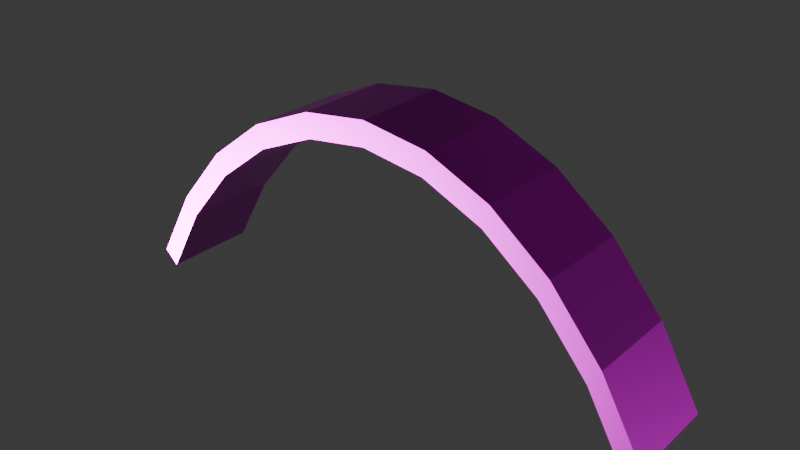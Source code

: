 # Source: Metalkeil.blend  (saved by Blender 4.3.34; exported with 4.5.12 LTS)
import bpy
from mathutils import Matrix  # noqa: F401  (used for matrix-valued properties, if any)

bpy.ops.wm.read_factory_settings(use_empty=True)
scene = bpy.context.scene
scene.name = 'Scene'

# ---- images (referenced by path relative to the original .blend; pixels are not part of the script)
import os
ASSET_DIR = os.environ.get("B2B_ASSET_DIR", "")  # directory of the original .blend (textures are referenced by path, not embedded)
HERE = os.path.dirname(os.path.abspath(__file__))  # packed textures are extracted next to this script under _unpacked/

def load_image(name, relpath, width, height, colorspace="sRGB"):
    """Load a texture the original file referenced (path relative to the .blend, or extracted next to this script)."""
    p = next((c for c in (os.path.join(HERE, relpath), os.path.join(ASSET_DIR, relpath)) if relpath and os.path.exists(c)), "")
    if p:
        img = bpy.data.images.load(p, check_existing=True)
        img.name = name
    else:  # same state as the original file: an image datablock whose file is absent (Cycles renders it pink)
        img = bpy.data.images.new(name, width, height)
        img.source = "FILE"
        img.filepath = "//" + (relpath or name)
    img.colorspace_settings.name = colorspace
    return img
img_metal_9_basecolor_2k_png = load_image('metal_9_basecolor-2K.png', 'textures/metal_9-2K/metal_9_basecolor-2K.png', 1024, 1024, 'sRGB')
img_metal_9_roughness_2k_png = load_image('metal_9_roughness-2K.png', 'textures/metal_9-2K/metal_9_roughness-2K.png', 1024, 1024, 'Non-Color')
img_metal_9_normal_2k_png = load_image('metal_9_normal-2K.png', 'textures/metal_9-2K/metal_9_normal-2K.png', 1024, 1024, 'Non-Color')
img_2k_padded_leather_1_basecolor_png = load_image('2K-padded_leather_1_basecolor.png', 'textures/padded_leather_1-2K/2K-padded_leather_1_basecolor.png', 1024, 1024, 'sRGB')
img_2k_padded_leather_1_roughness_png = load_image('2K-padded_leather_1_roughness.png', 'textures/padded_leather_1-2K/2K-padded_leather_1_roughness.png', 1024, 1024, 'Non-Color')
img_2k_padded_leather_1_normal_png = load_image('2K-padded_leather_1_normal.png', 'textures/padded_leather_1-2K/2K-padded_leather_1_normal.png', 1024, 1024, 'Non-Color')

# ---- materials (node trees are filled in below, after node groups)
mat_metal_002 = bpy.data.materials.new('Metal.002')
mat_metal_002.diffuse_color = (0.0602, 0.0602, 0.0602, 1.0)
mat_sitzstoff_002 = bpy.data.materials.new('Sitzstoff.002')
mat_sitzstoff_002.diffuse_color = (0.1969, 0.02444, 0.02151, 1.0)

# ---- material node trees
mat_metal_002.use_nodes = True; mat_metal_002.node_tree.nodes.clear()
_N = mat_metal_002.node_tree.nodes; _L = mat_metal_002.node_tree.links
n0 = _N.new('ShaderNodeBsdfPrincipled'); n0.name = 'Principled BSDF'; n0.location = (10, 300)
n0.inputs[1].default_value = 1.0
n1 = _N.new('ShaderNodeOutputMaterial'); n1.name = 'Material Output'; n1.location = (300, 300)
n2 = _N.new('ShaderNodeTexImage'); n2.name = 'Image Texture'; n2.location = (-625, 343)
n2.image = img_metal_9_basecolor_2k_png
n3 = _N.new('ShaderNodeTexImage'); n3.name = 'Image Texture.001'; n3.location = (-354, 273)
n3.image = img_metal_9_roughness_2k_png
n4 = _N.new('ShaderNodeTexImage'); n4.name = 'Image Texture.002'; n4.location = (-498, -36)
n4.image = img_metal_9_normal_2k_png
n5 = _N.new('ShaderNodeNormalMap'); n5.name = 'Normal Map'; n5.location = (-217, -24)
_L.new(n0.outputs[0], n1.inputs[0])
_L.new(n2.outputs[0], n0.inputs[0])
_L.new(n3.outputs[0], n0.inputs[2])
_L.new(n5.outputs[0], n0.inputs[5])
_L.new(n4.outputs[0], n5.inputs[1])
n1.is_active_output = True
mat_sitzstoff_002.use_nodes = True; mat_sitzstoff_002.node_tree.nodes.clear()
_N = mat_sitzstoff_002.node_tree.nodes; _L = mat_sitzstoff_002.node_tree.links
n0 = _N.new('ShaderNodeBsdfPrincipled'); n0.name = 'Principled BSDF'; n0.location = (10, 300)
n1 = _N.new('ShaderNodeOutputMaterial'); n1.name = 'Material Output'; n1.location = (300, 300)
n2 = _N.new('ShaderNodeTexImage'); n2.name = 'Image Texture'; n2.location = (-666, 335)
n2.image = img_2k_padded_leather_1_basecolor_png
n3 = _N.new('ShaderNodeTexImage'); n3.name = 'Image Texture.001'; n3.location = (-412, 267)
n3.image = img_2k_padded_leather_1_roughness_png
n4 = _N.new('ShaderNodeTexImage'); n4.name = 'Image Texture.002'; n4.location = (-529, -25)
n4.image = img_2k_padded_leather_1_normal_png
n5 = _N.new('ShaderNodeNormalMap'); n5.name = 'Normal Map'; n5.location = (-231, -23)
_L.new(n0.outputs[0], n1.inputs[0])
_L.new(n2.outputs[0], n0.inputs[0])
_L.new(n3.outputs[0], n0.inputs[2])
_L.new(n5.outputs[0], n0.inputs[5])
_L.new(n4.outputs[0], n5.inputs[1])
n1.is_active_output = True

# ---- world
world_world = bpy.data.worlds.new('World'); scene.world = world_world
world_world.use_nodes = True; world_world.node_tree.nodes.clear()
_N = world_world.node_tree.nodes; _L = world_world.node_tree.links
n0 = _N.new('ShaderNodeOutputWorld'); n0.name = 'World Output'; n0.location = (300, 300)
n1 = _N.new('ShaderNodeBackground'); n1.name = 'Background'; n1.location = (10, 300)
n1.inputs[0].default_value = (0.05088, 0.05088, 0.05088, 1.0)
_L.new(n1.outputs[0], n0.inputs[0])
n0.is_active_output = True
world_world.color = (0.05088, 0.05088, 0.05088)
world_world.sun_shadow_jitter_overblur = 0.0

# ---- meshes
me_cylinder_005 = bpy.data.meshes.new('Cylinder.005')
me_cylinder_005.from_pydata([(-6.206e-06, 0.02806, 0.1363), (-6.206e-06, -0.02806, 0.1363), (0.03901, -0.02806, 0.1307), (0.03901, 0.02806, 0.1307), (0.07653, -0.02806, 0.1142), (0.07653, 0.02806, 0.1142), (0.1111, -0.02806, 0.08745), (0.1111, 0.02806, 0.08745), (0.1414, -0.02806, 0.05142), (0.1414, 0.02806, 0.05142), (0.1663, -0.02806, 0.007512), (0.1663, 0.02806, 0.007512), (-0.1663, -0.02806, 0.007512), (-0.1663, 0.02806, 0.007512), (-0.1414, -0.02806, 0.05142), (-0.1414, 0.02806, 0.05142), (-0.1111, -0.02806, 0.08745), (-0.1111, 0.02806, 0.08745), (-0.07654, -0.02806, 0.1142), (-0.07654, 0.02806, 0.1142), (-0.03902, -0.02806, 0.1307), (-0.03902, 0.02806, 0.1307), (-0.0003357, 0.02806, 0.1217), (-0.0003357, -0.02806, 0.1217), (0.03705, -0.02806, 0.1164), (0.03705, 0.02806, 0.1164), (0.07269, -0.02806, 0.1008), (0.07269, 0.02806, 0.1008), (0.1055, -0.02806, 0.07535), (0.1055, 0.02806, 0.07535), (0.1346, -0.02806, 0.0408), (0.1346, 0.02806, 0.0408), (0.1579, -0.02806, -0.0005751), (0.1579, 0.02806, -0.0005751), (-0.1579, -0.02806, -0.0005751), (-0.1579, 0.02806, -0.0005751), (-0.1341, -0.02806, 0.04147), (-0.1341, 0.02806, 0.04147), (-0.1055, -0.02806, 0.07535), (-0.1055, 0.02806, 0.07535), (-0.0727, -0.02806, 0.1008), (-0.0727, 0.02806, 0.1008), (-0.03706, -0.02806, 0.1164), (-0.03706, 0.02806, 0.1164)], [], [(19, 18, 20, 21), (17, 16, 18, 19), (15, 14, 16, 17), (13, 12, 14, 15), (7, 6, 8, 9), (5, 4, 6, 7), (3, 2, 4, 5), (0, 1, 2, 3), (21, 20, 1, 0), (22, 25, 24, 23), (43, 22, 23, 42), (41, 43, 42, 40), (39, 41, 40, 38), (37, 39, 38, 36), (9, 8, 10, 11), (31, 33, 32, 30), (29, 31, 30, 28), (27, 29, 28, 26), (25, 27, 26, 24), (19, 21, 43, 41), (17, 19, 41, 39), (1, 20, 42, 23), (15, 17, 39, 37), (20, 18, 40, 42), (37, 35, 13, 15), (18, 16, 38, 40), (35, 37, 36, 34), (11, 33, 31, 9), (16, 14, 36, 38), (32, 10, 8, 30), (6, 28, 30, 8), (28, 6, 4, 26), (2, 24, 26, 4), (24, 2, 1, 23), (34, 36, 14, 12), (13, 35, 34, 12), (33, 11, 10, 32), (7, 9, 31, 29), (27, 5, 7, 29), (5, 27, 25, 3), (25, 22, 0, 3), (21, 0, 22, 43)])
_uv = me_cylinder_005.uv_layers.new(name='UVMap')
_uv.uv.foreach_set('vector', [0.9055, 0.1089, 0.7931, 0.1089, 0.7931, -5.091e-09, 0.9055, 3.402e-09, 0.9055, 0.2245, 0.7931, 0.2245, 0.7931, 0.1089, 0.9055, 0.1089, 0.9055, 0.3424, 0.7931, 0.3424, 0.7931, 0.2245, 0.9055, 0.2245, 0.9055, 0.458, 0.7931, 0.458, 0.7931, 0.3424, 0.9055, 0.3424, 0.5681, 0.458, 0.6806, 0.458, 0.6806, 0.5669, 0.5681, 0.5669, 0.5681, 0.3424, 0.6806, 0.3424, 0.6806, 0.458, 0.5681, 0.458, 0.5681, 0.2245, 0.6806, 0.2245, 0.6806, 0.3424, 0.5681, 0.3424, 0.5681, 0.1089, 0.6806, 0.1089, 0.6806, 0.2245, 0.5681, 0.2245, 0.5681, 1.915e-09, 0.6806, -6.578e-09, 0.6806, 0.1089, 0.5681, 0.1089, 0.6806, 0.5337, 0.6806, 0.4241, 0.7931, 0.4241, 0.7931, 0.5337, 0.6806, 0.6339, 0.6806, 0.5337, 0.7931, 0.5337, 0.7931, 0.6339, 0.9055, 0.7895, 0.9055, 0.894, 0.7931, 0.894, 0.7931, 0.7895, 0.9055, 0.6792, 0.9055, 0.7895, 0.7931, 0.7895, 0.7931, 0.6792, 0.9055, 0.5682, 0.9055, 0.6792, 0.7931, 0.6792, 0.7931, 0.5682, 0.5681, 0.5669, 0.6806, 0.5669, 0.6806, 0.665, 0.5681, 0.665, 0.6806, 0.09518, 0.6806, 5.615e-08, 0.7931, 4.765e-08, 0.7931, 0.09518, 0.6806, 0.2015, 0.6806, 0.09518, 0.7931, 0.09518, 0.7931, 0.2015, 0.6806, 0.3123, 0.6806, 0.2015, 0.7931, 0.2015, 0.7931, 0.3123, 0.6806, 0.4241, 0.6806, 0.3123, 0.7931, 0.3123, 0.7931, 0.4241, 0.2383, 0.2699, 0.2725, 0.3827, 0.2429, 0.3886, 0.2104, 0.2814, 0.1827, 0.1659, 0.2383, 0.2699, 0.2104, 0.2814, 0.1576, 0.1827, 0.5681, 0.5, 0.5565, 0.6173, 0.5269, 0.6114, 0.5379, 0.501, 0.1079, 0.07478, 0.1827, 0.1659, 0.1576, 0.1827, 0.08727, 0.09683, 0.5565, 0.6173, 0.5223, 0.7301, 0.4944, 0.7186, 0.5269, 0.6114, 0.08727, 0.09683, 6.979e-08, 0.02512, 0.01679, 1.267e-09, 0.1079, 0.07478, 0.5223, 0.7301, 0.4667, 0.8341, 0.4416, 0.8173, 0.4944, 0.7186, 0.9055, 0.458, 0.9055, 0.5682, 0.7931, 0.5682, 0.7931, 0.458, 0.01679, 1.0, -1.915e-09, 0.9749, 0.08587, 0.9046, 0.1079, 0.9252, 0.4667, 0.8341, 0.392, 0.9252, 0.3713, 0.9032, 0.4416, 0.8173, 0.284, 0.02512, 0.3008, -1.313e-08, 0.392, 0.07478, 0.3699, 0.09543, 0.4667, 0.1659, 0.4416, 0.1827, 0.3699, 0.09543, 0.392, 0.07478, 0.4416, 0.1827, 0.4667, 0.1659, 0.5223, 0.2699, 0.4944, 0.2814, 0.5565, 0.3827, 0.5269, 0.3886, 0.4944, 0.2814, 0.5223, 0.2699, 0.5269, 0.3886, 0.5565, 0.3827, 0.5681, 0.5, 0.5379, 0.501, 0.284, 0.9749, 0.3713, 0.9032, 0.392, 0.9252, 0.3008, 1.0, 0.74, 0.7464, 0.7107, 0.7464, 0.7107, 0.6339, 0.74, 0.6339, 0.7107, 0.7464, 0.6806, 0.7464, 0.6806, 0.6339, 0.7107, 0.6339, 0.1827, 0.8341, 0.1079, 0.9252, 0.08587, 0.9046, 0.1576, 0.8173, 0.2104, 0.7186, 0.2383, 0.7301, 0.1827, 0.8341, 0.1576, 0.8173, 0.2383, 0.7301, 0.2104, 0.7186, 0.2429, 0.6114, 0.2725, 0.6173, 0.2429, 0.6114, 0.2539, 0.499, 0.284, 0.5, 0.2725, 0.6173, 0.2725, 0.3827, 0.284, 0.5, 0.2539, 0.499, 0.2429, 0.3886])
me_cylinder_005.materials.append(mat_metal_002)
me_cylinder_005.materials.append(mat_sitzstoff_002)
me_cylinder_005.update()
me_cylinder_005.normals_split_custom_set([tuple(v) for v in zip(*[iter([-0.4023, -1.265e-07, 0.9155, -0.4023, -1.265e-07, 0.9155, -0.4023, -1.265e-07, 0.9155, -0.4023, -1.265e-07, 0.9155, -0.6122, -1.994e-07, 0.7907, -0.6122, -1.994e-07, 0.7907, -0.6122, -1.994e-07, 0.7907, -0.6122, -1.994e-07, 0.7907, -0.7653, -3.914e-08, 0.6437, -0.7653, -3.914e-08, 0.6437, -0.7653, -3.914e-08, 0.6437, -0.7653, -3.914e-08, 0.6437, -0.8701, -1.212e-07, 0.4929, -0.8701, -1.212e-07, 0.4929, -0.8701, -1.212e-07, 0.4929, -0.8701, -1.212e-07, 0.4929, 0.7653, -4.629e-08, 0.6437, 0.7653, -4.629e-08, 0.6437, 0.7653, -4.629e-08, 0.6437, 0.7653, -4.629e-08, 0.6437, 0.6122, -1.476e-07, 0.7907, 0.6122, -1.476e-07, 0.7907, 0.6122, -1.476e-07, 0.7907, 0.6122, -1.476e-07, 0.7907, 0.4023, -1.162e-07, 0.9155, 0.4023, -1.162e-07, 0.9155, 0.4023, -1.162e-07, 0.9155, 0.4023, -1.162e-07, 0.9155, 0.1412, 0.0, 0.99, 0.1412, 0.0, 0.99, 0.1412, 0.0, 0.99, 0.1412, 0.0, 0.99, -0.1412, 0.0, 0.99, -0.1412, 0.0, 0.99, -0.1412, 0.0, 0.99, -0.1412, 0.0, 0.99, -0.1404, 6.524e-08, -0.9901, -0.1404, 6.524e-08, -0.9901, -0.1404, 6.524e-08, -0.9901, -0.1404, 6.524e-08, -0.9901, 0.1429, 6.638e-08, -0.9897, 0.1429, 6.638e-08, -0.9897, 0.1429, 6.638e-08, -0.9897, 0.1429, 6.638e-08, -0.9897, 0.4023, 5.33e-08, -0.9155, 0.4023, 5.33e-08, -0.9155, 0.4023, 5.33e-08, -0.9155, 0.4023, 5.33e-08, -0.9155, 0.6122, 9.989e-08, -0.7907, 0.6122, 9.989e-08, -0.7907, 0.6122, 9.989e-08, -0.7907, 0.6122, 9.989e-08, -0.7907, 0.7645, 0.0, -0.6446, 0.7645, 0.0, -0.6446, 0.7645, 0.0, -0.6446, 0.7645, 0.0, -0.6446, 0.8701, -2.173e-07, 0.4929, 0.8701, -2.173e-07, 0.4929, 0.8701, -2.173e-07, 0.4929, 0.8701, -2.173e-07, 0.4929, -0.8706, 1.746e-07, -0.492, -0.8706, 1.746e-07, -0.492, -0.8706, 1.746e-07, -0.492, -0.8706, 1.746e-07, -0.492, -0.7657, 0.0, -0.6433, -0.7657, 0.0, -0.6433, -0.7657, 0.0, -0.6433, -0.7657, 0.0, -0.6433, -0.6122, 9.989e-08, -0.7907, -0.6122, 9.989e-08, -0.7907, -0.6122, 9.989e-08, -0.7907, -0.6122, 9.989e-08, -0.7907, -0.4023, 5.33e-08, -0.9155, -0.4023, 5.33e-08, -0.9155, -0.4023, 5.33e-08, -0.9155, -0.4023, 5.33e-08, -0.9155, -7.436e-09, 1.0, 2.102e-07, -7.436e-09, 1.0, 2.102e-07, -7.436e-09, 1.0, 2.102e-07, -7.436e-09, 1.0, 2.102e-07, -1.848e-09, 1.0, 2.102e-07, -1.848e-09, 1.0, 2.102e-07, -1.848e-09, 1.0, 2.102e-07, -1.848e-09, 1.0, 2.102e-07, -4.694e-07, -1.0, -4.232e-07, -4.694e-07, -1.0, -4.232e-07, -4.694e-07, -1.0, -4.232e-07, -4.694e-07, -1.0, -4.232e-07, -6.367e-09, 1.0, 2.116e-07, -6.367e-09, 1.0, 2.116e-07, -6.367e-09, 1.0, 2.116e-07, -6.367e-09, 1.0, 2.116e-07, 7.436e-09, -1.0, -2.102e-07, 7.436e-09, -1.0, -2.102e-07, 7.436e-09, -1.0, -2.102e-07, 7.436e-09, -1.0, -2.102e-07, -5.33e-08, 1.0, 2.091e-07, -5.33e-08, 1.0, 2.091e-07, -5.33e-08, 1.0, 2.091e-07, -5.33e-08, 1.0, 2.091e-07, 1.848e-09, -1.0, -2.102e-07, 1.848e-09, -1.0, -2.102e-07, 1.848e-09, -1.0, -2.102e-07, 1.848e-09, -1.0, -2.102e-07, 0.8698, 0.0, -0.4933, 0.8698, 0.0, -0.4933, 0.8698, 0.0, -0.4933, 0.8698, 0.0, -0.4933, 4.936e-08, 1.0, 1.587e-07, 4.936e-08, 1.0, 1.587e-07, 4.936e-08, 1.0, 1.587e-07, 4.936e-08, 1.0, 1.587e-07, 6.367e-09, -1.0, -3.174e-07, 6.367e-09, -1.0, -3.174e-07, 6.367e-09, -1.0, -3.174e-07, 6.367e-09, -1.0, -3.174e-07, -4.936e-08, -1.0, -1.323e-07, -4.936e-08, -1.0, -1.323e-07, -4.936e-08, -1.0, -1.323e-07, -4.936e-08, -1.0, -1.323e-07, -4.033e-09, -1.0, -2.875e-07, -4.033e-09, -1.0, -2.875e-07, -4.033e-09, -1.0, -2.875e-07, -4.033e-09, -1.0, -2.875e-07, -1.848e-09, -1.0, -1.051e-07, -1.848e-09, -1.0, -1.051e-07, -1.848e-09, -1.0, -1.051e-07, -1.848e-09, -1.0, -1.051e-07, -7.436e-09, -1.0, -1.051e-07, -7.436e-09, -1.0, -1.051e-07, -7.436e-09, -1.0, -1.051e-07, -7.436e-09, -1.0, -1.051e-07, 4.639e-07, -1.0, -2.941e-07, 4.639e-07, -1.0, -2.941e-07, 4.639e-07, -1.0, -2.941e-07, 4.639e-07, -1.0, -2.941e-07, 5.33e-08, -1.0, -1.046e-07, 5.33e-08, -1.0, -1.046e-07, 5.33e-08, -1.0, -1.046e-07, 5.33e-08, -1.0, -1.046e-07, -0.6955, 1.784e-07, -0.7185, -0.6955, 1.784e-07, -0.7185, -0.6955, 1.784e-07, -0.7185, -0.6955, 1.784e-07, -0.7185, 0.6955, 1.784e-07, -0.7185, 0.6955, 1.784e-07, -0.7185, 0.6955, 1.784e-07, -0.7185, 0.6955, 1.784e-07, -0.7185, 4.033e-09, 1.0, 2.091e-07, 4.033e-09, 1.0, 2.091e-07, 4.033e-09, 1.0, 2.091e-07, 4.033e-09, 1.0, 2.091e-07, 1.848e-09, 1.0, 1.051e-07, 1.848e-09, 1.0, 1.051e-07, 1.848e-09, 1.0, 1.051e-07, 1.848e-09, 1.0, 1.051e-07, 7.436e-09, 1.0, 2.628e-07, 7.436e-09, 1.0, 2.628e-07, 7.436e-09, 1.0, 2.628e-07, 7.436e-09, 1.0, 2.628e-07, -1.747e-07, 1.0, 2.091e-07, -1.747e-07, 1.0, 2.091e-07, -1.747e-07, 1.0, 2.091e-07, -1.747e-07, 1.0, 2.091e-07, 1.767e-07, 1.0, 0.0, 1.767e-07, 1.0, 0.0, 1.767e-07, 1.0, 0.0, 1.767e-07, 1.0, 0.0])] * 3)])

# ---- objects
ob_metalkeil_rigid = bpy.data.objects.new('Metalkeil-rigid', me_cylinder_005)

# ---- transforms, parenting, visibility, modifiers, constraints
ob_metalkeil_rigid.location = (0.0, 0.0, 0.0)
ob_metalkeil_rigid.rotation_mode = 'QUATERNION'
ob_metalkeil_rigid.rotation_quaternion = (1.0, 0.0, 0.0, 0.0)

# ---- collection membership
scene.collection.objects.link(ob_metalkeil_rigid)

# ---- scene / render settings (as saved in the file)
scene.frame_start = 1; scene.frame_end = 250; scene.frame_set(1)
scene.render.engine = 'BLENDER_EEVEE_NEXT'
bpy.context.view_layer.update()

# ---- added for rendering (the .blend has no active camera and no usable light): camera, sun
cam_auto = bpy.data.cameras.new('AutoCamera')
cam_auto.lens = 50.0
cam_auto.sensor_width = 36.0
cam_auto.clip_end = 1000.0
ob_auto_camera = bpy.data.objects.new('AutoCamera', cam_auto)
scene.collection.objects.link(ob_auto_camera)
ob_auto_camera.location = (0.336771, -0.404133, 0.337272)
ob_auto_camera.rotation_euler = (1.09748, -7.21219e-08, 0.694738)
scene.camera = ob_auto_camera
light_auto_sun = bpy.data.lights.new('AutoSun', 'SUN')
light_auto_sun.energy = 3.0
light_auto_sun.angle = 0.0523599
ob_auto_sun = bpy.data.objects.new('AutoSun', light_auto_sun)
scene.collection.objects.link(ob_auto_sun)
ob_auto_sun.rotation_euler = (0.872665, 0.174533, 0.523599)
bpy.context.view_layer.update()
